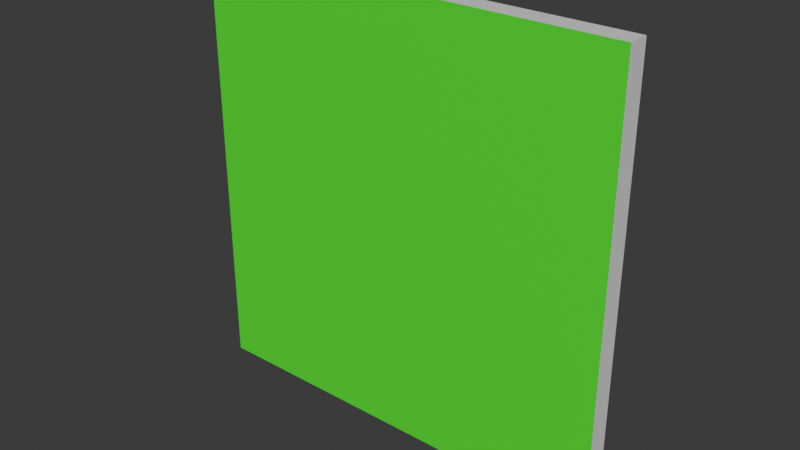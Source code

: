 # Source: painting.blend  (saved by Blender 4.1.24; exported with 4.5.12 LTS)
import bpy
from mathutils import Matrix  # noqa: F401  (used for matrix-valued properties, if any)

bpy.ops.wm.read_factory_settings(use_empty=True)
scene = bpy.context.scene
scene.name = 'Scene'

# ---- collections
col_collection = bpy.data.collections.new('Collection'); scene.collection.children.link(col_collection)

# ---- materials (node trees are filled in below, after node groups)
mat_sides = bpy.data.materials.new('Sides')
mat_sides.alpha_threshold = 0.0
mat_sides.use_transparent_shadow = False
mat_sides.roughness = 0.5
mat_sides.line_color = (0.0, 0.0, 0.0, 1.0)
mat_paintingsurface = bpy.data.materials.new('PaintingSurface')
mat_paintingsurface.use_transparent_shadow = False

# ---- material node trees
mat_sides.use_nodes = True; mat_sides.node_tree.nodes.clear()
_N = mat_sides.node_tree.nodes; _L = mat_sides.node_tree.links
n0 = _N.new('ShaderNodeOutputMaterial'); n0.name = 'Material Output'; n0.location = (300, 300)
n1 = _N.new('ShaderNodeBsdfPrincipled'); n1.name = 'Principled BSDF'; n1.location = (10, 300)
n1.inputs[3].default_value = 1.45
_L.new(n1.outputs[0], n0.inputs[0])
n0.is_active_output = True
mat_paintingsurface.use_nodes = True; mat_paintingsurface.node_tree.nodes.clear()
_N = mat_paintingsurface.node_tree.nodes; _L = mat_paintingsurface.node_tree.links
n0 = _N.new('ShaderNodeBsdfPrincipled'); n0.name = 'Principled BSDF'; n0.location = (10, 300)
n0.inputs[0].default_value = (0.0, 1.0, 0.0, 1.0)
n1 = _N.new('ShaderNodeOutputMaterial'); n1.name = 'Material Output'; n1.location = (300, 300)
_L.new(n0.outputs[0], n1.inputs[0])
n1.is_active_output = True

# ---- world
world_world = bpy.data.worlds.new('World'); scene.world = world_world
world_world.use_nodes = True; world_world.node_tree.nodes.clear()
_N = world_world.node_tree.nodes; _L = world_world.node_tree.links
n0 = _N.new('ShaderNodeOutputWorld'); n0.name = 'World Output'; n0.location = (300, 300)
n1 = _N.new('ShaderNodeBackground'); n1.name = 'Background'; n1.location = (10, 300)
n1.inputs[0].default_value = (0.05088, 0.05088, 0.05088, 1.0)
_L.new(n1.outputs[0], n0.inputs[0])
n0.is_active_output = True
world_world.color = (0.05088, 0.05088, 0.05088)
world_world.use_sun_shadow = False
world_world.sun_shadow_jitter_overblur = 0.0

# ---- meshes
me_cube = bpy.data.meshes.new('Cube')
me_cube.from_pydata([(-0.5, -0.05, 0.5), (-0.5, -0.05, -0.5), (-0.5, -1.629e-07, 0.5), (-0.5, -1.629e-07, -0.5), (0.5, -0.05, 0.5), (0.5, -0.05, -0.5), (0.5, 1.629e-07, 0.5), (0.5, 1.629e-07, -0.5)], [], [(0, 4, 6, 2), (3, 2, 6, 7), (7, 6, 4, 5), (5, 1, 3, 7), (1, 0, 2, 3), (5, 4, 0, 1)])
me_cube.polygons.foreach_set('material_index', [0, 0, 0, 0, 0, 1])
_uv = me_cube.uv_layers.new(name='UVMap')
_uv.uv.foreach_set('vector', [0.625, 0.5, 0.875, 0.5, 0.875, 0.75, 0.625, 0.75, 0.375, 0.75, 0.625, 0.75, 0.625, 1.0, 0.375, 1.0, 0.375, 0.0, 0.625, 0.0, 0.625, 0.25, 0.375, 0.25, 0.125, 0.5, 0.375, 0.5, 0.375, 0.75, 0.125, 0.75, 0.375, 0.5, 0.625, 0.5, 0.625, 0.75, 0.375, 0.75, 0.9999, 0.0001, 0.9999, 0.9999, 0.0001, 0.9999, 0.0001, 0.0001])
me_cube.materials.append(mat_sides)
me_cube.materials.append(mat_paintingsurface)
me_cube.use_mirror_vertex_groups = False
me_cube.update()

# ---- objects
ob_painting_convcol = bpy.data.objects.new('Painting-convcol', me_cube)

# ---- transforms, parenting, visibility, modifiers, constraints
ob_painting_convcol.location = (0.0, 0.0, 0.0)
ob_painting_convcol.lock_rotations_4d = False
ob_painting_convcol.empty_display_type = 'ARROWS'
ob_painting_convcol.lineart.crease_threshold = 0.0

# ---- collection membership
col_collection.objects.link(ob_painting_convcol)

# ---- scene / render settings (as saved in the file)
scene.frame_start = 1; scene.frame_end = 250; scene.frame_set(1)
scene.render.engine = 'BLENDER_EEVEE_NEXT'
scene.cycles.sampling_pattern = 'TABULATED_SOBOL'
scene.eevee.ray_tracing_options.trace_max_roughness = 0.0
bpy.context.view_layer.update()

# ---- added for rendering (the .blend has no active camera and no usable light): camera, sun
cam_auto = bpy.data.cameras.new('AutoCamera')
cam_auto.lens = 50.0
cam_auto.sensor_width = 36.0
cam_auto.clip_end = 1000.0
ob_auto_camera = bpy.data.objects.new('AutoCamera', cam_auto)
scene.collection.objects.link(ob_auto_camera)
ob_auto_camera.location = (1.30928, -1.59614, 1.04743)
ob_auto_camera.rotation_euler = (1.09748, -7.21219e-08, 0.694738)
scene.camera = ob_auto_camera
light_auto_sun = bpy.data.lights.new('AutoSun', 'SUN')
light_auto_sun.energy = 3.0
light_auto_sun.angle = 0.0523599
ob_auto_sun = bpy.data.objects.new('AutoSun', light_auto_sun)
scene.collection.objects.link(ob_auto_sun)
ob_auto_sun.rotation_euler = (0.872665, 0.174533, 0.523599)
bpy.context.view_layer.update()

